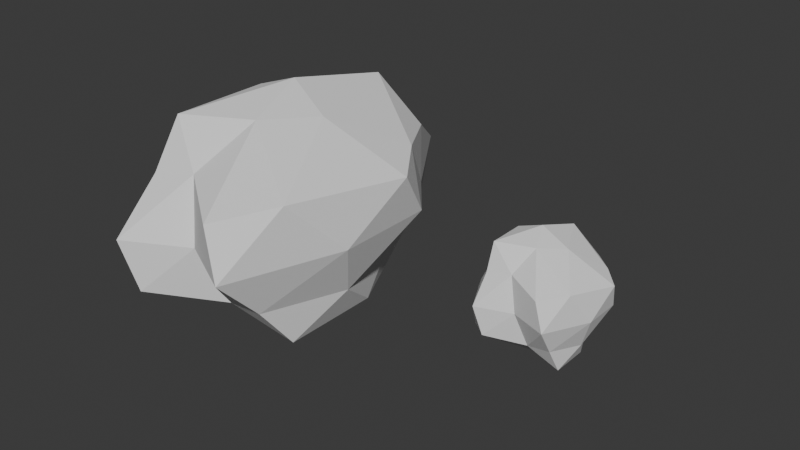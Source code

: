 # Source: RockPack.blend  (saved by Blender 5.2.45; exported with 4.5.12 LTS)
import bpy
from mathutils import Matrix  # noqa: F401  (used for matrix-valued properties, if any)

bpy.ops.wm.read_factory_settings(use_empty=True)
scene = bpy.context.scene
scene.name = 'Scene'

# ---- collections
col_collection = bpy.data.collections.new('Collection'); scene.collection.children.link(col_collection)

# ---- world
world_world = bpy.data.worlds.new('World'); scene.world = world_world
world_world.use_nodes = True; world_world.node_tree.nodes.clear()
_N = world_world.node_tree.nodes; _L = world_world.node_tree.links
n0 = _N.new('ShaderNodeOutputWorld'); n0.name = 'World Output'; n0.location = (200, 100)
n1 = _N.new('ShaderNodeBackground'); n1.name = 'Background'; n1.location = (-200, 100)
n1.inputs[0].default_value = (0.05088, 0.05088, 0.05088, 1.0)
_L.new(n1.outputs[0], n0.inputs[0])
n0.is_active_output = True
world_world.color = (0.05088, 0.05088, 0.05088)
world_world.sun_shadow_jitter_overblur = 0.0

# ---- meshes
me_icosphere = bpy.data.meshes.new('Icosphere')
me_icosphere.from_pydata([(0.1918, 0.1149, -1.0), (0.5663, -0.7162, -0.4472), (-0.4337, -0.9632, -0.4472), (-1.052, 0.1039, -0.4472), (-0.4337, 0.7381, -0.4472), (0.5663, 0.3353, -0.4472), (0.4337, -0.9632, 0.4472), (-0.5663, -0.7162, 0.4472), (-0.5663, 0.3353, 0.4472), (0.4337, 0.7381, 0.4472), (1.052, 0.1039, 0.4472), (-0.1918, 0.1149, 1.0), (0.01683, -0.3007, -0.8507), (0.6046, -0.5076, -0.8507), (0.1647, -0.6731, -0.5257), (0.7525, -0.1627, -0.5257), (0.6046, 0.1104, -0.8507), (-0.3464, -0.03214, -0.8507), (-0.7863, -0.6408, -0.5257), (0.01683, 0.6993, -0.8507), (-0.7863, 0.3592, -0.5257), (0.1647, 0.9449, -0.5257), (0.9511, -0.3004, 0.0), (0.9511, 0.3176, 0.0), (0.0, -0.8, 0.0), (0.5878, -1.005, 0.0), (-0.9511, -0.3004, 0.0), (-0.5878, -1.005, 0.0), (-0.5878, 0.6131, 0.0), (-0.9511, 0.3176, 0.0), (0.5878, 0.6131, 0.0), (0.0, 1.2, 0.0), (0.7863, -0.6408, 0.5257), (-0.1647, -0.6731, 0.5257), (-0.7525, -0.1627, 0.5257), (-0.1647, 0.9449, 0.5257), (0.7863, 0.3592, 0.5257), (-0.01683, -0.3007, 0.8507), (0.3464, -0.03214, 0.8507), (-0.6046, -0.5076, 0.8507), (-0.6046, 0.1104, 0.8507), (-0.01683, 0.6993, 0.8507)], [], [(0, 13, 12), (1, 13, 15), (0, 12, 17), (0, 17, 19), (0, 19, 16), (1, 15, 22), (2, 14, 24), (3, 18, 26), (4, 20, 28), (5, 21, 30), (1, 22, 25), (2, 24, 27), (3, 26, 29), (4, 28, 31), (5, 30, 23), (6, 32, 37), (7, 33, 39), (8, 34, 40), (9, 35, 41), (10, 36, 38), (38, 41, 11), (38, 36, 41), (36, 9, 41), (41, 40, 11), (41, 35, 40), (35, 8, 40), (40, 39, 11), (40, 34, 39), (34, 7, 39), (39, 37, 11), (39, 33, 37), (33, 6, 37), (37, 38, 11), (37, 32, 38), (32, 10, 38), (23, 36, 10), (23, 30, 36), (30, 9, 36), (31, 35, 9), (31, 28, 35), (28, 8, 35), (29, 34, 8), (29, 26, 34), (26, 7, 34), (27, 33, 7), (27, 24, 33), (24, 6, 33), (25, 32, 6), (25, 22, 32), (22, 10, 32), (30, 31, 9), (30, 21, 31), (21, 4, 31), (28, 29, 8), (28, 20, 29), (20, 3, 29), (26, 27, 7), (26, 18, 27), (18, 2, 27), (24, 25, 6), (24, 14, 25), (14, 1, 25), (22, 23, 10), (22, 15, 23), (15, 5, 23), (16, 21, 5), (16, 19, 21), (19, 4, 21), (19, 20, 4), (19, 17, 20), (17, 3, 20), (17, 18, 3), (17, 12, 18), (12, 2, 18), (15, 16, 5), (15, 13, 16), (13, 0, 16), (12, 14, 2), (12, 13, 14), (13, 1, 14)])
_uv = me_icosphere.uv_layers.new(name='UVMap')
_uv.uv.foreach_set('vector', [0.1818, 0.0, 0.2273, 0.07873, 0.1364, 0.07873, 0.2727, 0.1575, 0.3182, 0.07873, 0.3636, 0.1575, 0.9091, 0.0, 0.9545, 0.07873, 0.8636, 0.07873, 0.7273, 0.0, 0.7727, 0.07873, 0.6818, 0.07873, 0.5455, 0.0, 0.5909, 0.07873, 0.5, 0.07873, 0.2727, 0.1575, 0.3636, 0.1575, 0.3182, 0.2362, 0.09091, 0.1575, 0.1818, 0.1575, 0.1364, 0.2362, 0.8182, 0.1575, 0.9091, 0.1575, 0.8636, 0.2362, 0.6364, 0.1575, 0.7273, 0.1575, 0.6818, 0.2362, 0.4545, 0.1575, 0.5455, 0.1575, 0.5, 0.2362, 0.2727, 0.1575, 0.3182, 0.2362, 0.2273, 0.2362, 0.09091, 0.1575, 0.1364, 0.2362, 0.04546, 0.2362, 0.8182, 0.1575, 0.8636, 0.2362, 0.7727, 0.2362, 0.6364, 0.1575, 0.6818, 0.2362, 0.5909, 0.2362, 0.4545, 0.1575, 0.5, 0.2362, 0.4091, 0.2362, 0.1818, 0.3149, 0.2727, 0.3149, 0.2273, 0.3937, 0.0, 0.3149, 0.09091, 0.3149, 0.04546, 0.3937, 0.7273, 0.3149, 0.8182, 0.3149, 0.7727, 0.3937, 0.5455, 0.3149, 0.6364, 0.3149, 0.5909, 0.3937, 0.3636, 0.3149, 0.4545, 0.3149, 0.4091, 0.3937, 0.4091, 0.3937, 0.5, 0.3937, 0.4545, 0.4724, 0.4091, 0.3937, 0.4545, 0.3149, 0.5, 0.3937, 0.4545, 0.3149, 0.5455, 0.3149, 0.5, 0.3937, 0.5909, 0.3937, 0.6818, 0.3937, 0.6364, 0.4724, 0.5909, 0.3937, 0.6364, 0.3149, 0.6818, 0.3937, 0.6364, 0.3149, 0.7273, 0.3149, 0.6818, 0.3937, 0.7727, 0.3937, 0.8636, 0.3937, 0.8182, 0.4724, 0.7727, 0.3937, 0.8182, 0.3149, 0.8636, 0.3937, 0.8182, 0.3149, 0.9091, 0.3149, 0.8636, 0.3937, 0.04546, 0.3937, 0.1364, 0.3937, 0.09091, 0.4724, 0.04546, 0.3937, 0.09091, 0.3149, 0.1364, 0.3937, 0.09091, 0.3149, 0.1818, 0.3149, 0.1364, 0.3937, 0.2273, 0.3937, 0.3182, 0.3937, 0.2727, 0.4724, 0.2273, 0.3937, 0.2727, 0.3149, 0.3182, 0.3937, 0.2727, 0.3149, 0.3636, 0.3149, 0.3182, 0.3937, 0.4091, 0.2362, 0.4545, 0.3149, 0.3636, 0.3149, 0.4091, 0.2362, 0.5, 0.2362, 0.4545, 0.3149, 0.5, 0.2362, 0.5455, 0.3149, 0.4545, 0.3149, 0.5909, 0.2362, 0.6364, 0.3149, 0.5455, 0.3149, 0.5909, 0.2362, 0.6818, 0.2362, 0.6364, 0.3149, 0.6818, 0.2362, 0.7273, 0.3149, 0.6364, 0.3149, 0.7727, 0.2362, 0.8182, 0.3149, 0.7273, 0.3149, 0.7727, 0.2362, 0.8636, 0.2362, 0.8182, 0.3149, 0.8636, 0.2362, 0.9091, 0.3149, 0.8182, 0.3149, 0.04546, 0.2362, 0.09091, 0.3149, 0.0, 0.3149, 0.04546, 0.2362, 0.1364, 0.2362, 0.09091, 0.3149, 0.1364, 0.2362, 0.1818, 0.3149, 0.09091, 0.3149, 0.2273, 0.2362, 0.2727, 0.3149, 0.1818, 0.3149, 0.2273, 0.2362, 0.3182, 0.2362, 0.2727, 0.3149, 0.3182, 0.2362, 0.3636, 0.3149, 0.2727, 0.3149, 0.5, 0.2362, 0.5909, 0.2362, 0.5455, 0.3149, 0.5, 0.2362, 0.5455, 0.1575, 0.5909, 0.2362, 0.5455, 0.1575, 0.6364, 0.1575, 0.5909, 0.2362, 0.6818, 0.2362, 0.7727, 0.2362, 0.7273, 0.3149, 0.6818, 0.2362, 0.7273, 0.1575, 0.7727, 0.2362, 0.7273, 0.1575, 0.8182, 0.1575, 0.7727, 0.2362, 0.8636, 0.2362, 0.9545, 0.2362, 0.9091, 0.3149, 0.8636, 0.2362, 0.9091, 0.1575, 0.9545, 0.2362, 0.9091, 0.1575, 1.0, 0.1575, 0.9545, 0.2362, 0.1364, 0.2362, 0.2273, 0.2362, 0.1818, 0.3149, 0.1364, 0.2362, 0.1818, 0.1575, 0.2273, 0.2362, 0.1818, 0.1575, 0.2727, 0.1575, 0.2273, 0.2362, 0.3182, 0.2362, 0.4091, 0.2362, 0.3636, 0.3149, 0.3182, 0.2362, 0.3636, 0.1575, 0.4091, 0.2362, 0.3636, 0.1575, 0.4545, 0.1575, 0.4091, 0.2362, 0.5, 0.07873, 0.5455, 0.1575, 0.4545, 0.1575, 0.5, 0.07873, 0.5909, 0.07873, 0.5455, 0.1575, 0.5909, 0.07873, 0.6364, 0.1575, 0.5455, 0.1575, 0.6818, 0.07873, 0.7273, 0.1575, 0.6364, 0.1575, 0.6818, 0.07873, 0.7727, 0.07873, 0.7273, 0.1575, 0.7727, 0.07873, 0.8182, 0.1575, 0.7273, 0.1575, 0.8636, 0.07873, 0.9091, 0.1575, 0.8182, 0.1575, 0.8636, 0.07873, 0.9545, 0.07873, 0.9091, 0.1575, 0.9545, 0.07873, 1.0, 0.1575, 0.9091, 0.1575, 0.3636, 0.1575, 0.4091, 0.07873, 0.4545, 0.1575, 0.3636, 0.1575, 0.3182, 0.07873, 0.4091, 0.07873, 0.3182, 0.07873, 0.3636, 0.0, 0.4091, 0.07873, 0.1364, 0.07873, 0.1818, 0.1575, 0.09091, 0.1575, 0.1364, 0.07873, 0.2273, 0.07873, 0.1818, 0.1575, 0.2273, 0.07873, 0.2727, 0.1575, 0.1818, 0.1575])
me_icosphere.update()
me_icosphere_001 = bpy.data.meshes.new('Icosphere.001')
me_icosphere_001.from_pydata([(0.1918, 0.1149, -1.0), (0.5663, -0.7162, -0.4472), (-0.4337, -0.9632, -0.4472), (-1.052, 0.1039, -0.4472), (-0.4337, 0.7381, -0.4472), (0.5663, 0.3353, -0.4472), (0.4337, -0.9632, 0.4472), (-0.5663, -0.7162, 0.4472), (-0.5663, 0.3353, 0.4472), (0.4337, 0.7381, 0.4472), (1.052, 0.1039, 0.4472), (-0.1918, 0.1149, 1.0), (0.01683, -0.3007, -0.8507), (0.6046, -0.5076, -0.8507), (0.1647, -0.6731, -0.5257), (0.7525, -0.1627, -0.5257), (0.6046, 0.1104, -0.8507), (-0.3464, -0.03214, -0.8507), (-0.7863, -0.6408, -0.5257), (0.01683, 0.6993, -0.8507), (-0.7863, 0.3592, -0.5257), (0.1647, 0.9449, -0.5257), (0.9511, -0.3004, 0.0), (0.9511, 0.3176, 0.0), (0.0, -0.8, 0.0), (0.5878, -1.005, 0.0), (-0.9511, -0.3004, 0.0), (-0.5878, -1.005, 0.0), (-0.5878, 0.6131, 0.0), (-0.9511, 0.3176, 0.0), (0.5878, 0.6131, 0.0), (0.0, 1.2, 0.0), (0.7863, -0.6408, 0.5257), (-0.1647, -0.6731, 0.5257), (-0.7525, -0.1627, 0.5257), (-0.1647, 0.9449, 0.5257), (0.7863, 0.3592, 0.5257), (-0.01683, -0.3007, 0.8507), (0.3464, -0.03214, 0.8507), (-0.6046, -0.5076, 0.8507), (-0.6046, 0.1104, 0.8507), (-0.01683, 0.6993, 0.8507)], [], [(0, 13, 12), (1, 13, 15), (0, 12, 17), (0, 17, 19), (0, 19, 16), (1, 15, 22), (2, 14, 24), (3, 18, 26), (4, 20, 28), (5, 21, 30), (1, 22, 25), (2, 24, 27), (3, 26, 29), (4, 28, 31), (5, 30, 23), (6, 32, 37), (7, 33, 39), (8, 34, 40), (9, 35, 41), (10, 36, 38), (38, 41, 11), (38, 36, 41), (36, 9, 41), (41, 40, 11), (41, 35, 40), (35, 8, 40), (40, 39, 11), (40, 34, 39), (34, 7, 39), (39, 37, 11), (39, 33, 37), (33, 6, 37), (37, 38, 11), (37, 32, 38), (32, 10, 38), (23, 36, 10), (23, 30, 36), (30, 9, 36), (31, 35, 9), (31, 28, 35), (28, 8, 35), (29, 34, 8), (29, 26, 34), (26, 7, 34), (27, 33, 7), (27, 24, 33), (24, 6, 33), (25, 32, 6), (25, 22, 32), (22, 10, 32), (30, 31, 9), (30, 21, 31), (21, 4, 31), (28, 29, 8), (28, 20, 29), (20, 3, 29), (26, 27, 7), (26, 18, 27), (18, 2, 27), (24, 25, 6), (24, 14, 25), (14, 1, 25), (22, 23, 10), (22, 15, 23), (15, 5, 23), (16, 21, 5), (16, 19, 21), (19, 4, 21), (19, 20, 4), (19, 17, 20), (17, 3, 20), (17, 18, 3), (17, 12, 18), (12, 2, 18), (15, 16, 5), (15, 13, 16), (13, 0, 16), (12, 14, 2), (12, 13, 14), (13, 1, 14)])
_uv = me_icosphere_001.uv_layers.new(name='UVMap')
_uv.uv.foreach_set('vector', [0.1818, 0.0, 0.2273, 0.07873, 0.1364, 0.07873, 0.2727, 0.1575, 0.3182, 0.07873, 0.3636, 0.1575, 0.9091, 0.0, 0.9545, 0.07873, 0.8636, 0.07873, 0.7273, 0.0, 0.7727, 0.07873, 0.6818, 0.07873, 0.5455, 0.0, 0.5909, 0.07873, 0.5, 0.07873, 0.2727, 0.1575, 0.3636, 0.1575, 0.3182, 0.2362, 0.09091, 0.1575, 0.1818, 0.1575, 0.1364, 0.2362, 0.8182, 0.1575, 0.9091, 0.1575, 0.8636, 0.2362, 0.6364, 0.1575, 0.7273, 0.1575, 0.6818, 0.2362, 0.4545, 0.1575, 0.5455, 0.1575, 0.5, 0.2362, 0.2727, 0.1575, 0.3182, 0.2362, 0.2273, 0.2362, 0.09091, 0.1575, 0.1364, 0.2362, 0.04546, 0.2362, 0.8182, 0.1575, 0.8636, 0.2362, 0.7727, 0.2362, 0.6364, 0.1575, 0.6818, 0.2362, 0.5909, 0.2362, 0.4545, 0.1575, 0.5, 0.2362, 0.4091, 0.2362, 0.1818, 0.3149, 0.2727, 0.3149, 0.2273, 0.3937, 0.0, 0.3149, 0.09091, 0.3149, 0.04546, 0.3937, 0.7273, 0.3149, 0.8182, 0.3149, 0.7727, 0.3937, 0.5455, 0.3149, 0.6364, 0.3149, 0.5909, 0.3937, 0.3636, 0.3149, 0.4545, 0.3149, 0.4091, 0.3937, 0.4091, 0.3937, 0.5, 0.3937, 0.4545, 0.4724, 0.4091, 0.3937, 0.4545, 0.3149, 0.5, 0.3937, 0.4545, 0.3149, 0.5455, 0.3149, 0.5, 0.3937, 0.5909, 0.3937, 0.6818, 0.3937, 0.6364, 0.4724, 0.5909, 0.3937, 0.6364, 0.3149, 0.6818, 0.3937, 0.6364, 0.3149, 0.7273, 0.3149, 0.6818, 0.3937, 0.7727, 0.3937, 0.8636, 0.3937, 0.8182, 0.4724, 0.7727, 0.3937, 0.8182, 0.3149, 0.8636, 0.3937, 0.8182, 0.3149, 0.9091, 0.3149, 0.8636, 0.3937, 0.04546, 0.3937, 0.1364, 0.3937, 0.09091, 0.4724, 0.04546, 0.3937, 0.09091, 0.3149, 0.1364, 0.3937, 0.09091, 0.3149, 0.1818, 0.3149, 0.1364, 0.3937, 0.2273, 0.3937, 0.3182, 0.3937, 0.2727, 0.4724, 0.2273, 0.3937, 0.2727, 0.3149, 0.3182, 0.3937, 0.2727, 0.3149, 0.3636, 0.3149, 0.3182, 0.3937, 0.4091, 0.2362, 0.4545, 0.3149, 0.3636, 0.3149, 0.4091, 0.2362, 0.5, 0.2362, 0.4545, 0.3149, 0.5, 0.2362, 0.5455, 0.3149, 0.4545, 0.3149, 0.5909, 0.2362, 0.6364, 0.3149, 0.5455, 0.3149, 0.5909, 0.2362, 0.6818, 0.2362, 0.6364, 0.3149, 0.6818, 0.2362, 0.7273, 0.3149, 0.6364, 0.3149, 0.7727, 0.2362, 0.8182, 0.3149, 0.7273, 0.3149, 0.7727, 0.2362, 0.8636, 0.2362, 0.8182, 0.3149, 0.8636, 0.2362, 0.9091, 0.3149, 0.8182, 0.3149, 0.04546, 0.2362, 0.09091, 0.3149, 0.0, 0.3149, 0.04546, 0.2362, 0.1364, 0.2362, 0.09091, 0.3149, 0.1364, 0.2362, 0.1818, 0.3149, 0.09091, 0.3149, 0.2273, 0.2362, 0.2727, 0.3149, 0.1818, 0.3149, 0.2273, 0.2362, 0.3182, 0.2362, 0.2727, 0.3149, 0.3182, 0.2362, 0.3636, 0.3149, 0.2727, 0.3149, 0.5, 0.2362, 0.5909, 0.2362, 0.5455, 0.3149, 0.5, 0.2362, 0.5455, 0.1575, 0.5909, 0.2362, 0.5455, 0.1575, 0.6364, 0.1575, 0.5909, 0.2362, 0.6818, 0.2362, 0.7727, 0.2362, 0.7273, 0.3149, 0.6818, 0.2362, 0.7273, 0.1575, 0.7727, 0.2362, 0.7273, 0.1575, 0.8182, 0.1575, 0.7727, 0.2362, 0.8636, 0.2362, 0.9545, 0.2362, 0.9091, 0.3149, 0.8636, 0.2362, 0.9091, 0.1575, 0.9545, 0.2362, 0.9091, 0.1575, 1.0, 0.1575, 0.9545, 0.2362, 0.1364, 0.2362, 0.2273, 0.2362, 0.1818, 0.3149, 0.1364, 0.2362, 0.1818, 0.1575, 0.2273, 0.2362, 0.1818, 0.1575, 0.2727, 0.1575, 0.2273, 0.2362, 0.3182, 0.2362, 0.4091, 0.2362, 0.3636, 0.3149, 0.3182, 0.2362, 0.3636, 0.1575, 0.4091, 0.2362, 0.3636, 0.1575, 0.4545, 0.1575, 0.4091, 0.2362, 0.5, 0.07873, 0.5455, 0.1575, 0.4545, 0.1575, 0.5, 0.07873, 0.5909, 0.07873, 0.5455, 0.1575, 0.5909, 0.07873, 0.6364, 0.1575, 0.5455, 0.1575, 0.6818, 0.07873, 0.7273, 0.1575, 0.6364, 0.1575, 0.6818, 0.07873, 0.7727, 0.07873, 0.7273, 0.1575, 0.7727, 0.07873, 0.8182, 0.1575, 0.7273, 0.1575, 0.8636, 0.07873, 0.9091, 0.1575, 0.8182, 0.1575, 0.8636, 0.07873, 0.9545, 0.07873, 0.9091, 0.1575, 0.9545, 0.07873, 1.0, 0.1575, 0.9091, 0.1575, 0.3636, 0.1575, 0.4091, 0.07873, 0.4545, 0.1575, 0.3636, 0.1575, 0.3182, 0.07873, 0.4091, 0.07873, 0.3182, 0.07873, 0.3636, 0.0, 0.4091, 0.07873, 0.1364, 0.07873, 0.1818, 0.1575, 0.09091, 0.1575, 0.1364, 0.07873, 0.2273, 0.07873, 0.1818, 0.1575, 0.2273, 0.07873, 0.2727, 0.1575, 0.1818, 0.1575])
me_icosphere_001.update()

# ---- objects
ob_rock_large = bpy.data.objects.new('Rock_Large', me_icosphere)
ob_rock_small = bpy.data.objects.new('Rock_Small', me_icosphere_001)

# ---- transforms, parenting, visibility, modifiers, constraints
ob_rock_large.location = (0.0, 0.0, 0.0)
ob_rock_large.scale = (2.0, 3.0, 2.0)
ob_rock_small.location = (5.0, 0.0, 0.0)

# ---- collection membership
col_collection.objects.link(ob_rock_large)
col_collection.objects.link(ob_rock_small)

# ---- scene / render settings (as saved in the file)
scene.frame_start = 1; scene.frame_end = 250; scene.frame_set(1)
scene.render.engine = 'BLENDER_EEVEE_NEXT'
scene.render.bake_bias = 0.0
scene.render.bake_samples = 0
scene.render.compositor_device = 'GPU'
scene.eevee.use_volume_custom_range = False
scene.eevee.fast_gi_thickness_near = 0.1
scene.eevee.fast_gi_thickness_far = 0.0
scene.eevee.ray_tracing_options.screen_trace_thickness = 0.1
bpy.context.view_layer.update()

# ---- added for rendering (the .blend has no active camera and no usable light): camera, sun
cam_auto = bpy.data.cameras.new('AutoCamera')
cam_auto.lens = 50.0
cam_auto.sensor_width = 36.0
cam_auto.clip_end = 1000.0
ob_auto_camera = bpy.data.objects.new('AutoCamera', cam_auto)
scene.collection.objects.link(ob_auto_camera)
ob_auto_camera.location = (12.3706, -12.1832, 8.31721)
ob_auto_camera.rotation_euler = (1.09748, -7.21219e-08, 0.694738)
scene.camera = ob_auto_camera
light_auto_sun = bpy.data.lights.new('AutoSun', 'SUN')
light_auto_sun.energy = 3.0
light_auto_sun.angle = 0.0523599
ob_auto_sun = bpy.data.objects.new('AutoSun', light_auto_sun)
scene.collection.objects.link(ob_auto_sun)
ob_auto_sun.rotation_euler = (0.872665, 0.174533, 0.523599)
bpy.context.view_layer.update()
